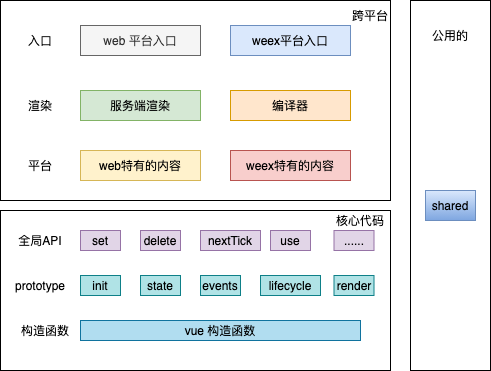

The diagram above was exported from draw.io. Its source (the exported page's mxGraphModel, read from the mxfile embedded in the PNG):
<mxGraphModel dx="1554" dy="866" grid="1" gridSize="10" guides="1" tooltips="1" connect="1" arrows="1" fold="1" page="1" pageScale="1" pageWidth="827" pageHeight="1169" math="0" shadow="0">
  <root>
    <mxCell id="WIyWlLk6GJQsqaUBKTNV-0" />
    <mxCell id="WIyWlLk6GJQsqaUBKTNV-1" parent="WIyWlLk6GJQsqaUBKTNV-0" />
    <mxCell id="D2Uyva-ysxm4T3pAngm5-0" value="" style="rounded=0;whiteSpace=wrap;html=1;" vertex="1" parent="WIyWlLk6GJQsqaUBKTNV-1">
      <mxGeometry x="90" y="30" width="390" height="200" as="geometry" />
    </mxCell>
    <mxCell id="D2Uyva-ysxm4T3pAngm5-1" value="入口" style="text;html=1;strokeColor=none;fillColor=none;align=center;verticalAlign=middle;whiteSpace=wrap;rounded=0;" vertex="1" parent="WIyWlLk6GJQsqaUBKTNV-1">
      <mxGeometry x="110" y="60" width="40" height="20" as="geometry" />
    </mxCell>
    <mxCell id="D2Uyva-ysxm4T3pAngm5-2" value="web 平台入口" style="rounded=0;whiteSpace=wrap;html=1;fillColor=#f5f5f5;strokeColor=#666666;fontColor=#333333;" vertex="1" parent="WIyWlLk6GJQsqaUBKTNV-1">
      <mxGeometry x="170" y="55" width="120" height="30" as="geometry" />
    </mxCell>
    <mxCell id="D2Uyva-ysxm4T3pAngm5-5" value="weex平台入口" style="rounded=0;whiteSpace=wrap;html=1;fillColor=#dae8fc;strokeColor=#6c8ebf;" vertex="1" parent="WIyWlLk6GJQsqaUBKTNV-1">
      <mxGeometry x="320" y="55" width="120" height="30" as="geometry" />
    </mxCell>
    <mxCell id="D2Uyva-ysxm4T3pAngm5-6" value="服务端渲染" style="rounded=0;whiteSpace=wrap;html=1;fillColor=#d5e8d4;strokeColor=#82b366;" vertex="1" parent="WIyWlLk6GJQsqaUBKTNV-1">
      <mxGeometry x="170" y="120" width="120" height="30" as="geometry" />
    </mxCell>
    <mxCell id="D2Uyva-ysxm4T3pAngm5-7" value="编译器" style="rounded=0;whiteSpace=wrap;html=1;fillColor=#ffe6cc;strokeColor=#d79b00;" vertex="1" parent="WIyWlLk6GJQsqaUBKTNV-1">
      <mxGeometry x="320" y="120" width="120" height="30" as="geometry" />
    </mxCell>
    <mxCell id="D2Uyva-ysxm4T3pAngm5-8" value="weex特有的内容" style="rounded=0;whiteSpace=wrap;html=1;fillColor=#f8cecc;strokeColor=#b85450;" vertex="1" parent="WIyWlLk6GJQsqaUBKTNV-1">
      <mxGeometry x="320" y="180" width="120" height="30" as="geometry" />
    </mxCell>
    <mxCell id="D2Uyva-ysxm4T3pAngm5-9" value="web特有的内容" style="rounded=0;whiteSpace=wrap;html=1;fillColor=#fff2cc;strokeColor=#d6b656;" vertex="1" parent="WIyWlLk6GJQsqaUBKTNV-1">
      <mxGeometry x="170" y="180" width="120" height="30" as="geometry" />
    </mxCell>
    <mxCell id="D2Uyva-ysxm4T3pAngm5-11" value="渲染" style="text;html=1;strokeColor=none;fillColor=none;align=center;verticalAlign=middle;whiteSpace=wrap;rounded=0;" vertex="1" parent="WIyWlLk6GJQsqaUBKTNV-1">
      <mxGeometry x="110" y="125" width="40" height="20" as="geometry" />
    </mxCell>
    <mxCell id="D2Uyva-ysxm4T3pAngm5-12" value="平台" style="text;html=1;strokeColor=none;fillColor=none;align=center;verticalAlign=middle;whiteSpace=wrap;rounded=0;" vertex="1" parent="WIyWlLk6GJQsqaUBKTNV-1">
      <mxGeometry x="110" y="185" width="40" height="20" as="geometry" />
    </mxCell>
    <mxCell id="D2Uyva-ysxm4T3pAngm5-13" value="跨平台" style="text;html=1;strokeColor=none;fillColor=none;align=center;verticalAlign=middle;whiteSpace=wrap;rounded=0;" vertex="1" parent="WIyWlLk6GJQsqaUBKTNV-1">
      <mxGeometry x="440" y="35" width="40" height="20" as="geometry" />
    </mxCell>
    <mxCell id="D2Uyva-ysxm4T3pAngm5-14" value="" style="rounded=0;whiteSpace=wrap;html=1;" vertex="1" parent="WIyWlLk6GJQsqaUBKTNV-1">
      <mxGeometry x="90" y="240" width="390" height="160" as="geometry" />
    </mxCell>
    <mxCell id="D2Uyva-ysxm4T3pAngm5-15" value="全局API" style="text;html=1;strokeColor=none;fillColor=none;align=center;verticalAlign=middle;whiteSpace=wrap;rounded=0;" vertex="1" parent="WIyWlLk6GJQsqaUBKTNV-1">
      <mxGeometry x="100" y="260" width="60" height="20" as="geometry" />
    </mxCell>
    <mxCell id="D2Uyva-ysxm4T3pAngm5-17" value="set" style="rounded=0;whiteSpace=wrap;html=1;fillColor=#e1d5e7;strokeColor=#9673a6;" vertex="1" parent="WIyWlLk6GJQsqaUBKTNV-1">
      <mxGeometry x="170" y="260" width="40" height="20" as="geometry" />
    </mxCell>
    <mxCell id="D2Uyva-ysxm4T3pAngm5-18" value="delete" style="rounded=0;whiteSpace=wrap;html=1;fillColor=#e1d5e7;strokeColor=#9673a6;" vertex="1" parent="WIyWlLk6GJQsqaUBKTNV-1">
      <mxGeometry x="230" y="260" width="40" height="20" as="geometry" />
    </mxCell>
    <mxCell id="D2Uyva-ysxm4T3pAngm5-19" value="nextTick" style="rounded=0;whiteSpace=wrap;html=1;fillColor=#e1d5e7;strokeColor=#9673a6;" vertex="1" parent="WIyWlLk6GJQsqaUBKTNV-1">
      <mxGeometry x="290" y="260" width="60" height="20" as="geometry" />
    </mxCell>
    <mxCell id="D2Uyva-ysxm4T3pAngm5-20" value="......" style="rounded=0;whiteSpace=wrap;html=1;fillColor=#e1d5e7;strokeColor=#9673a6;" vertex="1" parent="WIyWlLk6GJQsqaUBKTNV-1">
      <mxGeometry x="423.5" y="260" width="40" height="20" as="geometry" />
    </mxCell>
    <mxCell id="D2Uyva-ysxm4T3pAngm5-21" value="use" style="rounded=0;whiteSpace=wrap;html=1;fillColor=#e1d5e7;strokeColor=#9673a6;" vertex="1" parent="WIyWlLk6GJQsqaUBKTNV-1">
      <mxGeometry x="360" y="260" width="40" height="20" as="geometry" />
    </mxCell>
    <mxCell id="D2Uyva-ysxm4T3pAngm5-24" value="prototype" style="text;html=1;strokeColor=none;fillColor=none;align=center;verticalAlign=middle;whiteSpace=wrap;rounded=0;" vertex="1" parent="WIyWlLk6GJQsqaUBKTNV-1">
      <mxGeometry x="110" y="305" width="40" height="20" as="geometry" />
    </mxCell>
    <mxCell id="D2Uyva-ysxm4T3pAngm5-25" value="init" style="rounded=0;whiteSpace=wrap;html=1;fillColor=#b0e3e6;strokeColor=#0e8088;" vertex="1" parent="WIyWlLk6GJQsqaUBKTNV-1">
      <mxGeometry x="170" y="305" width="40" height="20" as="geometry" />
    </mxCell>
    <mxCell id="D2Uyva-ysxm4T3pAngm5-26" value="state" style="rounded=0;whiteSpace=wrap;html=1;fillColor=#b0e3e6;strokeColor=#0e8088;" vertex="1" parent="WIyWlLk6GJQsqaUBKTNV-1">
      <mxGeometry x="230" y="305" width="40" height="20" as="geometry" />
    </mxCell>
    <mxCell id="D2Uyva-ysxm4T3pAngm5-27" value="events" style="rounded=0;whiteSpace=wrap;html=1;fillColor=#b0e3e6;strokeColor=#0e8088;" vertex="1" parent="WIyWlLk6GJQsqaUBKTNV-1">
      <mxGeometry x="290" y="305" width="40" height="20" as="geometry" />
    </mxCell>
    <mxCell id="D2Uyva-ysxm4T3pAngm5-28" value="lifecycle" style="rounded=0;whiteSpace=wrap;html=1;fillColor=#b0e3e6;strokeColor=#0e8088;" vertex="1" parent="WIyWlLk6GJQsqaUBKTNV-1">
      <mxGeometry x="350" y="305" width="60" height="20" as="geometry" />
    </mxCell>
    <mxCell id="D2Uyva-ysxm4T3pAngm5-30" value="render" style="rounded=0;whiteSpace=wrap;html=1;fillColor=#b0e3e6;strokeColor=#0e8088;" vertex="1" parent="WIyWlLk6GJQsqaUBKTNV-1">
      <mxGeometry x="423.5" y="305" width="40" height="20" as="geometry" />
    </mxCell>
    <mxCell id="D2Uyva-ysxm4T3pAngm5-31" value="构造函数" style="text;html=1;strokeColor=none;fillColor=none;align=center;verticalAlign=middle;whiteSpace=wrap;rounded=0;" vertex="1" parent="WIyWlLk6GJQsqaUBKTNV-1">
      <mxGeometry x="110" y="350" width="50" height="20" as="geometry" />
    </mxCell>
    <mxCell id="D2Uyva-ysxm4T3pAngm5-32" value="vue 构造函数" style="rounded=0;whiteSpace=wrap;html=1;fillColor=#b1ddf0;strokeColor=#10739e;" vertex="1" parent="WIyWlLk6GJQsqaUBKTNV-1">
      <mxGeometry x="170" y="350" width="280" height="20" as="geometry" />
    </mxCell>
    <mxCell id="D2Uyva-ysxm4T3pAngm5-33" value="核心代码" style="text;html=1;strokeColor=none;fillColor=none;align=center;verticalAlign=middle;whiteSpace=wrap;rounded=0;" vertex="1" parent="WIyWlLk6GJQsqaUBKTNV-1">
      <mxGeometry x="420" y="240" width="60" height="20" as="geometry" />
    </mxCell>
    <mxCell id="D2Uyva-ysxm4T3pAngm5-34" value="" style="rounded=0;whiteSpace=wrap;html=1;" vertex="1" parent="WIyWlLk6GJQsqaUBKTNV-1">
      <mxGeometry x="500" y="30" width="80" height="370" as="geometry" />
    </mxCell>
    <mxCell id="D2Uyva-ysxm4T3pAngm5-35" value="公用的" style="text;html=1;strokeColor=none;fillColor=none;align=center;verticalAlign=middle;whiteSpace=wrap;rounded=0;" vertex="1" parent="WIyWlLk6GJQsqaUBKTNV-1">
      <mxGeometry x="520" y="55" width="40" height="20" as="geometry" />
    </mxCell>
    <mxCell id="D2Uyva-ysxm4T3pAngm5-36" value="shared" style="rounded=0;whiteSpace=wrap;html=1;gradientColor=#7ea6e0;fillColor=#dae8fc;strokeColor=#6c8ebf;" vertex="1" parent="WIyWlLk6GJQsqaUBKTNV-1">
      <mxGeometry x="515" y="220" width="50" height="30" as="geometry" />
    </mxCell>
  </root>
</mxGraphModel>